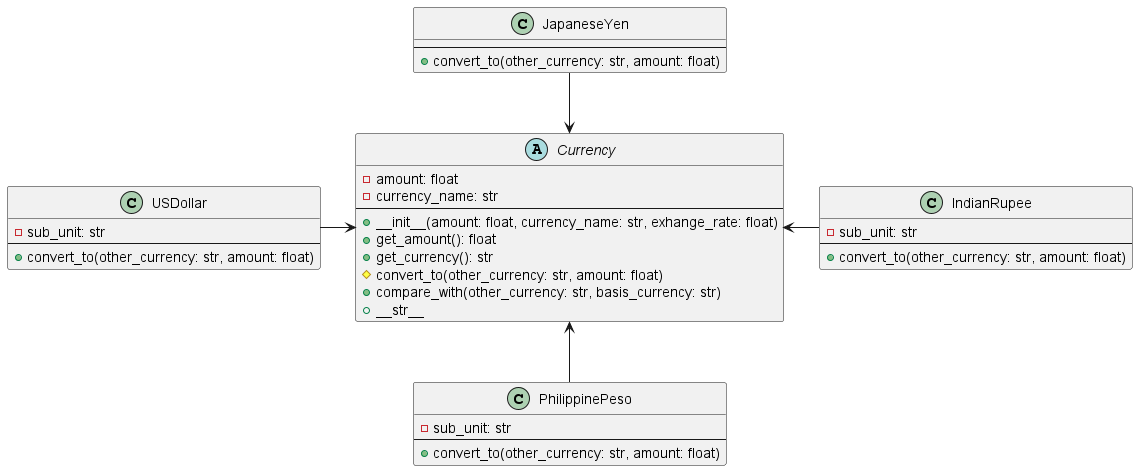

The diagram above was rendered by PlantUML. Its source (embedded in the PNG):
@startuml currency_uml
abstract class Currency {
    - amount: float
    - currency_name: str
    ---
    + __init__(amount: float, currency_name: str, exhange_rate: float)
    + get_amount(): float
    + get_currency(): str
    # convert_to(other_currency: str, amount: float)
    + compare_with(other_currency: str, basis_currency: str)
    + __str__
}

class PhilippinePeso {
    - sub_unit: str
    ---
    + convert_to(other_currency: str, amount: float)
}

class JapaneseYen {
    ---
    + convert_to(other_currency: str, amount: float)
}

class USDollar {
    - sub_unit: str
    ---
    + convert_to(other_currency: str, amount: float)
}

class IndianRupee {
    - sub_unit: str
    ---
    + convert_to(other_currency: str, amount: float)
}

Currency <-down- PhilippinePeso 
Currency <-up- JapaneseYen
Currency <-left- USDollar
Currency <-right- IndianRupee

' PhilippinePeso -down-> Currency
' JapaneseYen -up-> Currency

@enduml